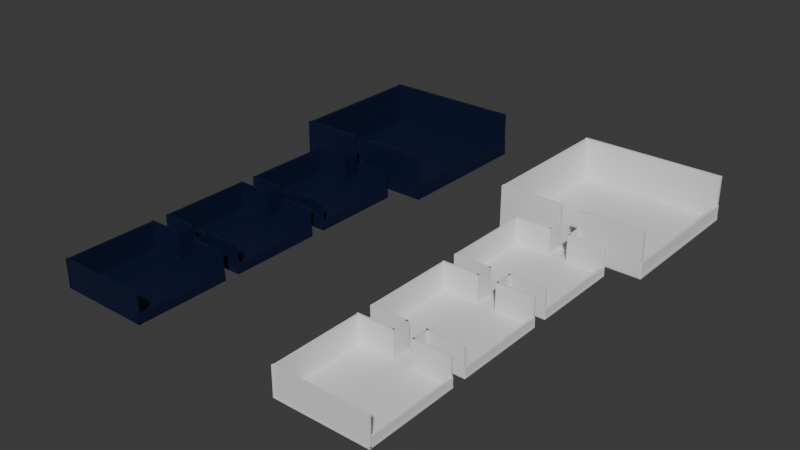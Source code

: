 # Source: Rooms.blend  (saved by Blender 4.4.32; exported with 4.5.12 LTS)
import bpy
from mathutils import Matrix  # noqa: F401  (used for matrix-valued properties, if any)

bpy.ops.wm.read_factory_settings(use_empty=True)
scene = bpy.context.scene
scene.name = 'Scene'

# ---- collections
col_collection = bpy.data.collections.new('Collection'); scene.collection.children.link(col_collection)
col_room_1 = bpy.data.collections.new('Room 1'); scene.collection.children.link(col_room_1)
col_room_2 = bpy.data.collections.new('Room 2'); scene.collection.children.link(col_room_2)
col_room_3 = bpy.data.collections.new('Room 3'); scene.collection.children.link(col_room_3)
col_boss_room = bpy.data.collections.new('BOSS Room'); scene.collection.children.link(col_boss_room)

# ---- materials (node trees are filled in below, after node groups)
mat_material = bpy.data.materials.new('Material')

# ---- material node trees
mat_material.use_nodes = True; mat_material.node_tree.nodes.clear()
_N = mat_material.node_tree.nodes; _L = mat_material.node_tree.links
n0 = _N.new('ShaderNodeBsdfPrincipled'); n0.name = 'Principled BSDF'; n0.location = (10, 300)
n0.inputs[0].default_value = (0.002202, 0.006814, 0.03442, 1.0)
n1 = _N.new('ShaderNodeOutputMaterial'); n1.name = 'Material Output'; n1.location = (300, 300)
_L.new(n0.outputs[0], n1.inputs[0])
n1.is_active_output = True

# ---- world
world_world = bpy.data.worlds.new('World'); scene.world = world_world
world_world.use_nodes = True; world_world.node_tree.nodes.clear()
_N = world_world.node_tree.nodes; _L = world_world.node_tree.links
n0 = _N.new('ShaderNodeOutputWorld'); n0.name = 'World Output'; n0.location = (300, 300)
n1 = _N.new('ShaderNodeBackground'); n1.name = 'Background'; n1.location = (10, 300)
n1.inputs[0].default_value = (0.05088, 0.05088, 0.05088, 1.0)
_L.new(n1.outputs[0], n0.inputs[0])
n0.is_active_output = True
world_world.color = (0.05088, 0.05088, 0.05088)
world_world.sun_shadow_jitter_overblur = 0.0

# ---- meshes
me_cube = bpy.data.meshes.new('Cube')
me_cube.from_pydata([(-5.0, -5.0, -0.1), (-5.0, -5.0, 0.1), (-5.0, 5.0, -0.1), (-5.0, 5.0, 0.1), (5.0, -5.0, -0.1), (5.0, -5.0, 0.1), (5.0, 5.0, -0.1), (5.0, 5.0, 0.1)], [], [(0, 1, 3, 2), (2, 3, 7, 6), (6, 7, 5, 4), (4, 5, 1, 0), (2, 6, 4, 0), (7, 3, 1, 5)])
_uv = me_cube.uv_layers.new(name='UVMap')
_uv.uv.foreach_set('vector', [0.375, 0.0, 0.625, 0.0, 0.625, 0.25, 0.375, 0.25, 0.375, 0.25, 0.625, 0.25, 0.625, 0.5, 0.375, 0.5, 0.375, 0.5, 0.625, 0.5, 0.625, 0.75, 0.375, 0.75, 0.375, 0.75, 0.625, 0.75, 0.625, 1.0, 0.375, 1.0, 0.125, 0.5, 0.375, 0.5, 0.375, 0.75, 0.125, 0.75, 0.625, 0.5, 0.875, 0.5, 0.875, 0.75, 0.625, 0.75])
me_cube.update()
me_cube_001 = bpy.data.meshes.new('Cube.001')
me_cube_001.from_pydata([(-2.0, -0.1, -1.5), (-2.0, -0.1, 1.5), (-2.0, 0.1, -1.5), (-2.0, 0.1, 1.5), (2.0, -0.1, -1.5), (2.0, -0.1, 1.5), (2.0, 0.1, -1.5), (2.0, 0.1, 1.5)], [], [(0, 1, 3, 2), (2, 3, 7, 6), (6, 7, 5, 4), (4, 5, 1, 0), (2, 6, 4, 0), (7, 3, 1, 5)])
_uv = me_cube_001.uv_layers.new(name='UVMap')
_uv.uv.foreach_set('vector', [0.375, 0.0, 0.625, 0.0, 0.625, 0.25, 0.375, 0.25, 0.375, 0.25, 0.625, 0.25, 0.625, 0.5, 0.375, 0.5, 0.375, 0.5, 0.625, 0.5, 0.625, 0.75, 0.375, 0.75, 0.375, 0.75, 0.625, 0.75, 0.625, 1.0, 0.375, 1.0, 0.125, 0.5, 0.375, 0.5, 0.375, 0.75, 0.125, 0.75, 0.625, 0.5, 0.875, 0.5, 0.875, 0.75, 0.625, 0.75])
me_cube_001.update()
me_cube_002 = bpy.data.meshes.new('Cube.002')
me_cube_002.from_pydata([(-5.0, -0.1, -1.5), (-5.0, -0.1, 1.5), (-5.0, 0.1, -1.5), (-5.0, 0.1, 1.5), (5.0, -0.1, -1.5), (5.0, -0.1, 1.5), (5.0, 0.1, -1.5), (5.0, 0.1, 1.5)], [], [(0, 1, 3, 2), (2, 3, 7, 6), (6, 7, 5, 4), (4, 5, 1, 0), (2, 6, 4, 0), (7, 3, 1, 5)])
_uv = me_cube_002.uv_layers.new(name='UVMap')
_uv.uv.foreach_set('vector', [0.375, 0.0, 0.625, 0.0, 0.625, 0.25, 0.375, 0.25, 0.375, 0.25, 0.625, 0.25, 0.625, 0.5, 0.375, 0.5, 0.375, 0.5, 0.625, 0.5, 0.625, 0.75, 0.375, 0.75, 0.375, 0.75, 0.625, 0.75, 0.625, 1.0, 0.375, 1.0, 0.125, 0.5, 0.375, 0.5, 0.375, 0.75, 0.125, 0.75, 0.625, 0.5, 0.875, 0.5, 0.875, 0.75, 0.625, 0.75])
me_cube_002.update()
me_cube_003 = bpy.data.meshes.new('Cube.003')
me_cube_003.from_pydata([(-5.0, -0.1, -1.5), (-5.0, -0.1, 1.5), (-5.0, 0.1, -1.5), (-5.0, 0.1, 1.5), (5.0, -0.1, -1.5), (5.0, -0.1, 1.5), (5.0, 0.1, -1.5), (5.0, 0.1, 1.5)], [], [(0, 1, 3, 2), (2, 3, 7, 6), (6, 7, 5, 4), (4, 5, 1, 0), (2, 6, 4, 0), (7, 3, 1, 5)])
_uv = me_cube_003.uv_layers.new(name='UVMap')
_uv.uv.foreach_set('vector', [0.375, 0.0, 0.625, 0.0, 0.625, 0.25, 0.375, 0.25, 0.375, 0.25, 0.625, 0.25, 0.625, 0.5, 0.375, 0.5, 0.375, 0.5, 0.625, 0.5, 0.625, 0.75, 0.375, 0.75, 0.375, 0.75, 0.625, 0.75, 0.625, 1.0, 0.375, 1.0, 0.125, 0.5, 0.375, 0.5, 0.375, 0.75, 0.125, 0.75, 0.625, 0.5, 0.875, 0.5, 0.875, 0.75, 0.625, 0.75])
me_cube_003.update()
me_cube_004 = bpy.data.meshes.new('Cube.004')
me_cube_004.from_pydata([(-5.0, -0.1, -0.5), (-5.0, -0.1, 0.5), (-5.0, 0.1, -0.5), (-5.0, 0.1, 0.5), (5.0, -0.1, -0.5), (5.0, -0.1, 0.5), (5.0, 0.1, -0.5), (5.0, 0.1, 0.5)], [], [(0, 1, 3, 2), (2, 3, 7, 6), (6, 7, 5, 4), (4, 5, 1, 0), (2, 6, 4, 0), (7, 3, 1, 5)])
_uv = me_cube_004.uv_layers.new(name='UVMap')
_uv.uv.foreach_set('vector', [0.375, 0.0, 0.625, 0.0, 0.625, 0.25, 0.375, 0.25, 0.375, 0.25, 0.625, 0.25, 0.625, 0.5, 0.375, 0.5, 0.375, 0.5, 0.625, 0.5, 0.625, 0.75, 0.375, 0.75, 0.375, 0.75, 0.625, 0.75, 0.625, 1.0, 0.375, 1.0, 0.125, 0.5, 0.375, 0.5, 0.375, 0.75, 0.125, 0.75, 0.625, 0.5, 0.875, 0.5, 0.875, 0.75, 0.625, 0.75])
me_cube_004.update()
me_cube_005 = bpy.data.meshes.new('Cube.005')
me_cube_005.from_pydata([(-2.0, -0.1, -1.5), (-2.0, -0.1, 1.5), (-2.0, 0.1, -1.5), (-2.0, 0.1, 1.5), (2.0, -0.1, -1.5), (2.0, -0.1, 1.5), (2.0, 0.1, -1.5), (2.0, 0.1, 1.5)], [], [(0, 1, 3, 2), (2, 3, 7, 6), (6, 7, 5, 4), (4, 5, 1, 0), (2, 6, 4, 0), (7, 3, 1, 5)])
_uv = me_cube_005.uv_layers.new(name='UVMap')
_uv.uv.foreach_set('vector', [0.375, 0.0, 0.625, 0.0, 0.625, 0.25, 0.375, 0.25, 0.375, 0.25, 0.625, 0.25, 0.625, 0.5, 0.375, 0.5, 0.375, 0.5, 0.625, 0.5, 0.625, 0.75, 0.375, 0.75, 0.375, 0.75, 0.625, 0.75, 0.625, 1.0, 0.375, 1.0, 0.125, 0.5, 0.375, 0.5, 0.375, 0.75, 0.125, 0.75, 0.625, 0.5, 0.875, 0.5, 0.875, 0.75, 0.625, 0.75])
me_cube_005.update()
me_cube_006 = bpy.data.meshes.new('Cube.006')
me_cube_006.from_pydata([(-1.0, -0.1, -1.5), (-1.0, -0.1, 1.5), (-1.0, 0.1, -1.5), (-1.0, 0.1, 1.5), (1.0, -0.1, -1.5), (1.0, -0.1, 1.5), (1.0, 0.1, -1.5), (1.0, 0.1, 1.5)], [], [(0, 1, 3, 2), (2, 3, 7, 6), (6, 7, 5, 4), (4, 5, 1, 0), (2, 6, 4, 0), (7, 3, 1, 5)])
_uv = me_cube_006.uv_layers.new(name='UVMap')
_uv.uv.foreach_set('vector', [0.375, 0.0, 0.625, 0.0, 0.625, 0.25, 0.375, 0.25, 0.375, 0.25, 0.625, 0.25, 0.625, 0.5, 0.375, 0.5, 0.375, 0.5, 0.625, 0.5, 0.625, 0.75, 0.375, 0.75, 0.375, 0.75, 0.625, 0.75, 0.625, 1.0, 0.375, 1.0, 0.125, 0.5, 0.375, 0.5, 0.375, 0.75, 0.125, 0.75, 0.625, 0.5, 0.875, 0.5, 0.875, 0.75, 0.625, 0.75])
me_cube_006.update()
me_cube_007 = bpy.data.meshes.new('Cube.007')
me_cube_007.from_pydata([(-1.0, -0.1, -1.5), (-1.0, -0.1, 1.5), (-1.0, 0.1, -1.5), (-1.0, 0.1, 1.5), (1.0, -0.1, -1.5), (1.0, -0.1, 1.5), (1.0, 0.1, -1.5), (1.0, 0.1, 1.5)], [], [(0, 1, 3, 2), (2, 3, 7, 6), (6, 7, 5, 4), (4, 5, 1, 0), (2, 6, 4, 0), (7, 3, 1, 5)])
_uv = me_cube_007.uv_layers.new(name='UVMap')
_uv.uv.foreach_set('vector', [0.375, 0.0, 0.625, 0.0, 0.625, 0.25, 0.375, 0.25, 0.375, 0.25, 0.625, 0.25, 0.625, 0.5, 0.375, 0.5, 0.375, 0.5, 0.625, 0.5, 0.625, 0.75, 0.375, 0.75, 0.375, 0.75, 0.625, 0.75, 0.625, 1.0, 0.375, 1.0, 0.125, 0.5, 0.375, 0.5, 0.375, 0.75, 0.125, 0.75, 0.625, 0.5, 0.875, 0.5, 0.875, 0.75, 0.625, 0.75])
me_cube_007.update()
me_cube_008 = bpy.data.meshes.new('Cube.008')
me_cube_008.from_pydata([(-5.0, -5.0, -0.1), (-5.0, -5.0, 0.1), (-5.0, 5.0, -0.1), (-5.0, 5.0, 0.1), (5.0, -5.0, -0.1), (5.0, -5.0, 0.1), (5.0, 5.0, -0.1), (5.0, 5.0, 0.1)], [], [(0, 1, 3, 2), (2, 3, 7, 6), (6, 7, 5, 4), (4, 5, 1, 0), (2, 6, 4, 0), (7, 3, 1, 5)])
_uv = me_cube_008.uv_layers.new(name='UVMap')
_uv.uv.foreach_set('vector', [0.375, 0.0, 0.625, 0.0, 0.625, 0.25, 0.375, 0.25, 0.375, 0.25, 0.625, 0.25, 0.625, 0.5, 0.375, 0.5, 0.375, 0.5, 0.625, 0.5, 0.625, 0.75, 0.375, 0.75, 0.375, 0.75, 0.625, 0.75, 0.625, 1.0, 0.375, 1.0, 0.125, 0.5, 0.375, 0.5, 0.375, 0.75, 0.125, 0.75, 0.625, 0.5, 0.875, 0.5, 0.875, 0.75, 0.625, 0.75])
me_cube_008.update()
me_cube_009 = bpy.data.meshes.new('Cube.009')
me_cube_009.from_pydata([(-2.0, -0.1, -1.5), (-2.0, -0.1, 1.5), (-2.0, 0.1, -1.5), (-2.0, 0.1, 1.5), (2.0, -0.1, -1.5), (2.0, -0.1, 1.5), (2.0, 0.1, -1.5), (2.0, 0.1, 1.5)], [], [(0, 1, 3, 2), (2, 3, 7, 6), (6, 7, 5, 4), (4, 5, 1, 0), (2, 6, 4, 0), (7, 3, 1, 5)])
_uv = me_cube_009.uv_layers.new(name='UVMap')
_uv.uv.foreach_set('vector', [0.375, 0.0, 0.625, 0.0, 0.625, 0.25, 0.375, 0.25, 0.375, 0.25, 0.625, 0.25, 0.625, 0.5, 0.375, 0.5, 0.375, 0.5, 0.625, 0.5, 0.625, 0.75, 0.375, 0.75, 0.375, 0.75, 0.625, 0.75, 0.625, 1.0, 0.375, 1.0, 0.125, 0.5, 0.375, 0.5, 0.375, 0.75, 0.125, 0.75, 0.625, 0.5, 0.875, 0.5, 0.875, 0.75, 0.625, 0.75])
me_cube_009.update()
me_cube_011 = bpy.data.meshes.new('Cube.011')
me_cube_011.from_pydata([(-5.0, -0.1, -1.5), (-5.0, -0.1, 1.5), (-5.0, 0.1, -1.5), (-5.0, 0.1, 1.5), (5.0, -0.1, -1.5), (5.0, -0.1, 1.5), (5.0, 0.1, -1.5), (5.0, 0.1, 1.5)], [], [(0, 1, 3, 2), (2, 3, 7, 6), (6, 7, 5, 4), (4, 5, 1, 0), (2, 6, 4, 0), (7, 3, 1, 5)])
_uv = me_cube_011.uv_layers.new(name='UVMap')
_uv.uv.foreach_set('vector', [0.375, 0.0, 0.625, 0.0, 0.625, 0.25, 0.375, 0.25, 0.375, 0.25, 0.625, 0.25, 0.625, 0.5, 0.375, 0.5, 0.375, 0.5, 0.625, 0.5, 0.625, 0.75, 0.375, 0.75, 0.375, 0.75, 0.625, 0.75, 0.625, 1.0, 0.375, 1.0, 0.125, 0.5, 0.375, 0.5, 0.375, 0.75, 0.125, 0.75, 0.625, 0.5, 0.875, 0.5, 0.875, 0.75, 0.625, 0.75])
me_cube_011.update()
me_cube_012 = bpy.data.meshes.new('Cube.012')
me_cube_012.from_pydata([(-5.0, -0.1, -0.5), (-5.0, -0.1, 0.5), (-5.0, 0.1, -0.5), (-5.0, 0.1, 0.5), (5.0, -0.1, -0.5), (5.0, -0.1, 0.5), (5.0, 0.1, -0.5), (5.0, 0.1, 0.5)], [], [(0, 1, 3, 2), (2, 3, 7, 6), (6, 7, 5, 4), (4, 5, 1, 0), (2, 6, 4, 0), (7, 3, 1, 5)])
_uv = me_cube_012.uv_layers.new(name='UVMap')
_uv.uv.foreach_set('vector', [0.375, 0.0, 0.625, 0.0, 0.625, 0.25, 0.375, 0.25, 0.375, 0.25, 0.625, 0.25, 0.625, 0.5, 0.375, 0.5, 0.375, 0.5, 0.625, 0.5, 0.625, 0.75, 0.375, 0.75, 0.375, 0.75, 0.625, 0.75, 0.625, 1.0, 0.375, 1.0, 0.125, 0.5, 0.375, 0.5, 0.375, 0.75, 0.125, 0.75, 0.625, 0.5, 0.875, 0.5, 0.875, 0.75, 0.625, 0.75])
me_cube_012.update()
me_cube_013 = bpy.data.meshes.new('Cube.013')
me_cube_013.from_pydata([(-2.0, -0.1, -1.5), (-2.0, -0.1, 1.5), (-2.0, 0.1, -1.5), (-2.0, 0.1, 1.5), (2.0, -0.1, -1.5), (2.0, -0.1, 1.5), (2.0, 0.1, -1.5), (2.0, 0.1, 1.5)], [], [(0, 1, 3, 2), (2, 3, 7, 6), (6, 7, 5, 4), (4, 5, 1, 0), (2, 6, 4, 0), (7, 3, 1, 5)])
_uv = me_cube_013.uv_layers.new(name='UVMap')
_uv.uv.foreach_set('vector', [0.375, 0.0, 0.625, 0.0, 0.625, 0.25, 0.375, 0.25, 0.375, 0.25, 0.625, 0.25, 0.625, 0.5, 0.375, 0.5, 0.375, 0.5, 0.625, 0.5, 0.625, 0.75, 0.375, 0.75, 0.375, 0.75, 0.625, 0.75, 0.625, 1.0, 0.375, 1.0, 0.125, 0.5, 0.375, 0.5, 0.375, 0.75, 0.125, 0.75, 0.625, 0.5, 0.875, 0.5, 0.875, 0.75, 0.625, 0.75])
me_cube_013.update()
me_cube_014 = bpy.data.meshes.new('Cube.014')
me_cube_014.from_pydata([(-1.0, -0.1, -1.5), (-1.0, -0.1, 1.5), (-1.0, 0.1, -1.5), (-1.0, 0.1, 1.5), (1.0, -0.1, -1.5), (1.0, -0.1, 1.5), (1.0, 0.1, -1.5), (1.0, 0.1, 1.5)], [], [(0, 1, 3, 2), (2, 3, 7, 6), (6, 7, 5, 4), (4, 5, 1, 0), (2, 6, 4, 0), (7, 3, 1, 5)])
_uv = me_cube_014.uv_layers.new(name='UVMap')
_uv.uv.foreach_set('vector', [0.375, 0.0, 0.625, 0.0, 0.625, 0.25, 0.375, 0.25, 0.375, 0.25, 0.625, 0.25, 0.625, 0.5, 0.375, 0.5, 0.375, 0.5, 0.625, 0.5, 0.625, 0.75, 0.375, 0.75, 0.375, 0.75, 0.625, 0.75, 0.625, 1.0, 0.375, 1.0, 0.125, 0.5, 0.375, 0.5, 0.375, 0.75, 0.125, 0.75, 0.625, 0.5, 0.875, 0.5, 0.875, 0.75, 0.625, 0.75])
me_cube_014.update()
me_cube_015 = bpy.data.meshes.new('Cube.015')
me_cube_015.from_pydata([(-1.0, -0.1, -1.5), (-1.0, -0.1, 1.5), (-1.0, 0.1, -1.5), (-1.0, 0.1, 1.5), (1.0, -0.1, -1.5), (1.0, -0.1, 1.5), (1.0, 0.1, -1.5), (1.0, 0.1, 1.5)], [], [(0, 1, 3, 2), (2, 3, 7, 6), (6, 7, 5, 4), (4, 5, 1, 0), (2, 6, 4, 0), (7, 3, 1, 5)])
_uv = me_cube_015.uv_layers.new(name='UVMap')
_uv.uv.foreach_set('vector', [0.375, 0.0, 0.625, 0.0, 0.625, 0.25, 0.375, 0.25, 0.375, 0.25, 0.625, 0.25, 0.625, 0.5, 0.375, 0.5, 0.375, 0.5, 0.625, 0.5, 0.625, 0.75, 0.375, 0.75, 0.375, 0.75, 0.625, 0.75, 0.625, 1.0, 0.375, 1.0, 0.125, 0.5, 0.375, 0.5, 0.375, 0.75, 0.125, 0.75, 0.625, 0.5, 0.875, 0.5, 0.875, 0.75, 0.625, 0.75])
me_cube_015.update()
me_cube_016 = bpy.data.meshes.new('Cube.016')
me_cube_016.from_pydata([(-2.0, -0.1, -1.5), (-2.0, -0.1, 1.5), (-2.0, 0.1, -1.5), (-2.0, 0.1, 1.5), (2.0, -0.1, -1.5), (2.0, -0.1, 1.5), (2.0, 0.1, -1.5), (2.0, 0.1, 1.5)], [], [(0, 1, 3, 2), (2, 3, 7, 6), (6, 7, 5, 4), (4, 5, 1, 0), (2, 6, 4, 0), (7, 3, 1, 5)])
_uv = me_cube_016.uv_layers.new(name='UVMap')
_uv.uv.foreach_set('vector', [0.375, 0.0, 0.625, 0.0, 0.625, 0.25, 0.375, 0.25, 0.375, 0.25, 0.625, 0.25, 0.625, 0.5, 0.375, 0.5, 0.375, 0.5, 0.625, 0.5, 0.625, 0.75, 0.375, 0.75, 0.375, 0.75, 0.625, 0.75, 0.625, 1.0, 0.375, 1.0, 0.125, 0.5, 0.375, 0.5, 0.375, 0.75, 0.125, 0.75, 0.625, 0.5, 0.875, 0.5, 0.875, 0.75, 0.625, 0.75])
me_cube_016.update()
me_cube_017 = bpy.data.meshes.new('Cube.017')
me_cube_017.from_pydata([(-2.0, -0.1, -1.5), (-2.0, -0.1, 1.5), (-2.0, 0.1, -1.5), (-2.0, 0.1, 1.5), (2.0, -0.1, -1.5), (2.0, -0.1, 1.5), (2.0, 0.1, -1.5), (2.0, 0.1, 1.5)], [], [(0, 1, 3, 2), (2, 3, 7, 6), (6, 7, 5, 4), (4, 5, 1, 0), (2, 6, 4, 0), (7, 3, 1, 5)])
_uv = me_cube_017.uv_layers.new(name='UVMap')
_uv.uv.foreach_set('vector', [0.375, 0.0, 0.625, 0.0, 0.625, 0.25, 0.375, 0.25, 0.375, 0.25, 0.625, 0.25, 0.625, 0.5, 0.375, 0.5, 0.375, 0.5, 0.625, 0.5, 0.625, 0.75, 0.375, 0.75, 0.375, 0.75, 0.625, 0.75, 0.625, 1.0, 0.375, 1.0, 0.125, 0.5, 0.375, 0.5, 0.375, 0.75, 0.125, 0.75, 0.625, 0.5, 0.875, 0.5, 0.875, 0.75, 0.625, 0.75])
me_cube_017.update()
me_cube_038 = bpy.data.meshes.new('Cube.038')
me_cube_038.from_pydata([(-1.026, -1.026, -0.07835), (-1.026, -1.026, 0.07835), (-1.026, 1.026, -0.07835), (-1.026, 1.026, 0.07835), (1.026, -1.026, -0.07835), (1.026, -1.026, 0.07835), (1.026, 1.026, -0.07835), (1.026, 1.026, 0.07835)], [], [(0, 1, 3, 2), (2, 3, 7, 6), (6, 7, 5, 4), (4, 5, 1, 0), (2, 6, 4, 0), (7, 3, 1, 5)])
_uv = me_cube_038.uv_layers.new(name='UVMap')
_uv.uv.foreach_set('vector', [0.375, 0.0, 0.625, 0.0, 0.625, 0.25, 0.375, 0.25, 0.375, 0.25, 0.625, 0.25, 0.625, 0.5, 0.375, 0.5, 0.375, 0.5, 0.625, 0.5, 0.625, 0.75, 0.375, 0.75, 0.375, 0.75, 0.625, 0.75, 0.625, 1.0, 0.375, 1.0, 0.125, 0.5, 0.375, 0.5, 0.375, 0.75, 0.125, 0.75, 0.625, 0.5, 0.875, 0.5, 0.875, 0.75, 0.625, 0.75])
me_cube_038.update()
me_cube_018 = bpy.data.meshes.new('Cube.018')
me_cube_018.from_pydata([(-2.0, -0.1, -1.5), (-2.0, -0.1, 1.5), (-2.0, 0.1, -1.5), (-2.0, 0.1, 1.5), (2.0, -0.1, -1.5), (2.0, -0.1, 1.5), (2.0, 0.1, -1.5), (2.0, 0.1, 1.5)], [], [(0, 1, 3, 2), (2, 3, 7, 6), (6, 7, 5, 4), (4, 5, 1, 0), (2, 6, 4, 0), (7, 3, 1, 5)])
_uv = me_cube_018.uv_layers.new(name='UVMap')
_uv.uv.foreach_set('vector', [0.375, 0.0, 0.625, 0.0, 0.625, 0.25, 0.375, 0.25, 0.375, 0.25, 0.625, 0.25, 0.625, 0.5, 0.375, 0.5, 0.375, 0.5, 0.625, 0.5, 0.625, 0.75, 0.375, 0.75, 0.375, 0.75, 0.625, 0.75, 0.625, 1.0, 0.375, 1.0, 0.125, 0.5, 0.375, 0.5, 0.375, 0.75, 0.125, 0.75, 0.625, 0.5, 0.875, 0.5, 0.875, 0.75, 0.625, 0.75])
me_cube_018.update()
me_cube_019 = bpy.data.meshes.new('Cube.019')
me_cube_019.from_pydata([(-1.0, -0.1, -1.5), (-1.0, -0.1, 1.5), (-1.0, 0.1, -1.5), (-1.0, 0.1, 1.5), (1.0, -0.1, -1.5), (1.0, -0.1, 1.5), (1.0, 0.1, -1.5), (1.0, 0.1, 1.5)], [], [(0, 1, 3, 2), (2, 3, 7, 6), (6, 7, 5, 4), (4, 5, 1, 0), (2, 6, 4, 0), (7, 3, 1, 5)])
_uv = me_cube_019.uv_layers.new(name='UVMap')
_uv.uv.foreach_set('vector', [0.375, 0.0, 0.625, 0.0, 0.625, 0.25, 0.375, 0.25, 0.375, 0.25, 0.625, 0.25, 0.625, 0.5, 0.375, 0.5, 0.375, 0.5, 0.625, 0.5, 0.625, 0.75, 0.375, 0.75, 0.375, 0.75, 0.625, 0.75, 0.625, 1.0, 0.375, 1.0, 0.125, 0.5, 0.375, 0.5, 0.375, 0.75, 0.125, 0.75, 0.625, 0.5, 0.875, 0.5, 0.875, 0.75, 0.625, 0.75])
me_cube_019.update()
me_cube_020 = bpy.data.meshes.new('Cube.020')
me_cube_020.from_pydata([(-1.0, -0.1, -1.5), (-1.0, -0.1, 1.5), (-1.0, 0.1, -1.5), (-1.0, 0.1, 1.5), (1.0, -0.1, -1.5), (1.0, -0.1, 1.5), (1.0, 0.1, -1.5), (1.0, 0.1, 1.5)], [], [(0, 1, 3, 2), (2, 3, 7, 6), (6, 7, 5, 4), (4, 5, 1, 0), (2, 6, 4, 0), (7, 3, 1, 5)])
_uv = me_cube_020.uv_layers.new(name='UVMap')
_uv.uv.foreach_set('vector', [0.375, 0.0, 0.625, 0.0, 0.625, 0.25, 0.375, 0.25, 0.375, 0.25, 0.625, 0.25, 0.625, 0.5, 0.375, 0.5, 0.375, 0.5, 0.625, 0.5, 0.625, 0.75, 0.375, 0.75, 0.375, 0.75, 0.625, 0.75, 0.625, 1.0, 0.375, 1.0, 0.125, 0.5, 0.375, 0.5, 0.375, 0.75, 0.125, 0.75, 0.625, 0.5, 0.875, 0.5, 0.875, 0.75, 0.625, 0.75])
me_cube_020.update()
me_cube_021 = bpy.data.meshes.new('Cube.021')
me_cube_021.from_pydata([(-2.0, -0.1, -1.5), (-2.0, -0.1, 1.5), (-2.0, 0.1, -1.5), (-2.0, 0.1, 1.5), (2.0, -0.1, -1.5), (2.0, -0.1, 1.5), (2.0, 0.1, -1.5), (2.0, 0.1, 1.5)], [], [(0, 1, 3, 2), (2, 3, 7, 6), (6, 7, 5, 4), (4, 5, 1, 0), (2, 6, 4, 0), (7, 3, 1, 5)])
_uv = me_cube_021.uv_layers.new(name='UVMap')
_uv.uv.foreach_set('vector', [0.375, 0.0, 0.625, 0.0, 0.625, 0.25, 0.375, 0.25, 0.375, 0.25, 0.625, 0.25, 0.625, 0.5, 0.375, 0.5, 0.375, 0.5, 0.625, 0.5, 0.625, 0.75, 0.375, 0.75, 0.375, 0.75, 0.625, 0.75, 0.625, 1.0, 0.375, 1.0, 0.125, 0.5, 0.375, 0.5, 0.375, 0.75, 0.125, 0.75, 0.625, 0.5, 0.875, 0.5, 0.875, 0.75, 0.625, 0.75])
me_cube_021.update()
me_cube_022 = bpy.data.meshes.new('Cube.022')
me_cube_022.from_pydata([(-5.0, -0.1, -0.5), (-5.0, -0.1, 0.5), (-5.0, 0.1, -0.5), (-5.0, 0.1, 0.5), (5.0, -0.1, -0.5), (5.0, -0.1, 0.5), (5.0, 0.1, -0.5), (5.0, 0.1, 0.5)], [], [(0, 1, 3, 2), (2, 3, 7, 6), (6, 7, 5, 4), (4, 5, 1, 0), (2, 6, 4, 0), (7, 3, 1, 5)])
_uv = me_cube_022.uv_layers.new(name='UVMap')
_uv.uv.foreach_set('vector', [0.375, 0.0, 0.625, 0.0, 0.625, 0.25, 0.375, 0.25, 0.375, 0.25, 0.625, 0.25, 0.625, 0.5, 0.375, 0.5, 0.375, 0.5, 0.625, 0.5, 0.625, 0.75, 0.375, 0.75, 0.375, 0.75, 0.625, 0.75, 0.625, 1.0, 0.375, 1.0, 0.125, 0.5, 0.375, 0.5, 0.375, 0.75, 0.125, 0.75, 0.625, 0.5, 0.875, 0.5, 0.875, 0.75, 0.625, 0.75])
me_cube_022.update()
me_cube_023 = bpy.data.meshes.new('Cube.023')
me_cube_023.from_pydata([(-5.0, -0.1, -1.5), (-5.0, -0.1, 1.5), (-5.0, 0.1, -1.5), (-5.0, 0.1, 1.5), (5.0, -0.1, -1.5), (5.0, -0.1, 1.5), (5.0, 0.1, -1.5), (5.0, 0.1, 1.5)], [], [(0, 1, 3, 2), (2, 3, 7, 6), (6, 7, 5, 4), (4, 5, 1, 0), (2, 6, 4, 0), (7, 3, 1, 5)])
_uv = me_cube_023.uv_layers.new(name='UVMap')
_uv.uv.foreach_set('vector', [0.375, 0.0, 0.625, 0.0, 0.625, 0.25, 0.375, 0.25, 0.375, 0.25, 0.625, 0.25, 0.625, 0.5, 0.375, 0.5, 0.375, 0.5, 0.625, 0.5, 0.625, 0.75, 0.375, 0.75, 0.375, 0.75, 0.625, 0.75, 0.625, 1.0, 0.375, 1.0, 0.125, 0.5, 0.375, 0.5, 0.375, 0.75, 0.125, 0.75, 0.625, 0.5, 0.875, 0.5, 0.875, 0.75, 0.625, 0.75])
me_cube_023.update()
me_cube_024 = bpy.data.meshes.new('Cube.024')
me_cube_024.from_pydata([(-2.0, -0.1, -1.5), (-2.0, -0.1, 1.5), (-2.0, 0.1, -1.5), (-2.0, 0.1, 1.5), (2.0, -0.1, -1.5), (2.0, -0.1, 1.5), (2.0, 0.1, -1.5), (2.0, 0.1, 1.5)], [], [(0, 1, 3, 2), (2, 3, 7, 6), (6, 7, 5, 4), (4, 5, 1, 0), (2, 6, 4, 0), (7, 3, 1, 5)])
_uv = me_cube_024.uv_layers.new(name='UVMap')
_uv.uv.foreach_set('vector', [0.375, 0.0, 0.625, 0.0, 0.625, 0.25, 0.375, 0.25, 0.375, 0.25, 0.625, 0.25, 0.625, 0.5, 0.375, 0.5, 0.375, 0.5, 0.625, 0.5, 0.625, 0.75, 0.375, 0.75, 0.375, 0.75, 0.625, 0.75, 0.625, 1.0, 0.375, 1.0, 0.125, 0.5, 0.375, 0.5, 0.375, 0.75, 0.125, 0.75, 0.625, 0.5, 0.875, 0.5, 0.875, 0.75, 0.625, 0.75])
me_cube_024.update()
me_cube_025 = bpy.data.meshes.new('Cube.025')
me_cube_025.from_pydata([(-2.0, -0.1, -1.5), (-2.0, -0.1, 1.5), (-2.0, 0.1, -1.5), (-2.0, 0.1, 1.5), (2.0, -0.1, -1.5), (2.0, -0.1, 1.5), (2.0, 0.1, -1.5), (2.0, 0.1, 1.5)], [], [(0, 1, 3, 2), (2, 3, 7, 6), (6, 7, 5, 4), (4, 5, 1, 0), (2, 6, 4, 0), (7, 3, 1, 5)])
_uv = me_cube_025.uv_layers.new(name='UVMap')
_uv.uv.foreach_set('vector', [0.375, 0.0, 0.625, 0.0, 0.625, 0.25, 0.375, 0.25, 0.375, 0.25, 0.625, 0.25, 0.625, 0.5, 0.375, 0.5, 0.375, 0.5, 0.625, 0.5, 0.625, 0.75, 0.375, 0.75, 0.375, 0.75, 0.625, 0.75, 0.625, 1.0, 0.375, 1.0, 0.125, 0.5, 0.375, 0.5, 0.375, 0.75, 0.125, 0.75, 0.625, 0.5, 0.875, 0.5, 0.875, 0.75, 0.625, 0.75])
me_cube_025.update()
me_cube_026 = bpy.data.meshes.new('Cube.026')
me_cube_026.from_pydata([(-5.0, -5.0, -0.1), (-5.0, -5.0, 0.1), (-5.0, 5.0, -0.1), (-5.0, 5.0, 0.1), (5.0, -5.0, -0.1), (5.0, -5.0, 0.1), (5.0, 5.0, -0.1), (5.0, 5.0, 0.1)], [], [(0, 1, 3, 2), (2, 3, 7, 6), (6, 7, 5, 4), (4, 5, 1, 0), (2, 6, 4, 0), (7, 3, 1, 5)])
_uv = me_cube_026.uv_layers.new(name='UVMap')
_uv.uv.foreach_set('vector', [0.375, 0.0, 0.625, 0.0, 0.625, 0.25, 0.375, 0.25, 0.375, 0.25, 0.625, 0.25, 0.625, 0.5, 0.375, 0.5, 0.375, 0.5, 0.625, 0.5, 0.625, 0.75, 0.375, 0.75, 0.375, 0.75, 0.625, 0.75, 0.625, 1.0, 0.375, 1.0, 0.125, 0.5, 0.375, 0.5, 0.375, 0.75, 0.125, 0.75, 0.625, 0.5, 0.875, 0.5, 0.875, 0.75, 0.625, 0.75])
me_cube_026.update()
me_cube_037 = bpy.data.meshes.new('Cube.037')
me_cube_037.from_pydata([(-1.026, -1.026, -0.07835), (-1.026, -1.026, 0.07835), (-1.026, 1.026, -0.07835), (-1.026, 1.026, 0.07835), (1.026, -1.026, -0.07835), (1.026, -1.026, 0.07835), (1.026, 1.026, -0.07835), (1.026, 1.026, 0.07835)], [], [(0, 1, 3, 2), (2, 3, 7, 6), (6, 7, 5, 4), (4, 5, 1, 0), (2, 6, 4, 0), (7, 3, 1, 5)])
_uv = me_cube_037.uv_layers.new(name='UVMap')
_uv.uv.foreach_set('vector', [0.375, 0.0, 0.625, 0.0, 0.625, 0.25, 0.375, 0.25, 0.375, 0.25, 0.625, 0.25, 0.625, 0.5, 0.375, 0.5, 0.375, 0.5, 0.625, 0.5, 0.625, 0.75, 0.375, 0.75, 0.375, 0.75, 0.625, 0.75, 0.625, 1.0, 0.375, 1.0, 0.125, 0.5, 0.375, 0.5, 0.375, 0.75, 0.125, 0.75, 0.625, 0.5, 0.875, 0.5, 0.875, 0.75, 0.625, 0.75])
me_cube_037.update()
me_cube_027 = bpy.data.meshes.new('Cube.027')
me_cube_027.from_pydata([(-3.72, -0.1591, -2.387), (-3.72, -0.1591, 2.387), (-3.72, 0.1591, -2.387), (-3.72, 0.1591, 2.387), (3.183, -0.1591, -2.387), (3.183, -0.1591, 2.387), (3.183, 0.1591, -2.387), (3.183, 0.1591, 2.387)], [], [(0, 1, 3, 2), (2, 3, 7, 6), (6, 7, 5, 4), (4, 5, 1, 0), (2, 6, 4, 0), (7, 3, 1, 5)])
_uv = me_cube_027.uv_layers.new(name='UVMap')
_uv.uv.foreach_set('vector', [0.375, 0.0, 0.625, 0.0, 0.625, 0.25, 0.375, 0.25, 0.375, 0.25, 0.625, 0.25, 0.625, 0.5, 0.375, 0.5, 0.375, 0.5, 0.625, 0.5, 0.625, 0.75, 0.375, 0.75, 0.375, 0.75, 0.625, 0.75, 0.625, 1.0, 0.375, 1.0, 0.125, 0.5, 0.375, 0.5, 0.375, 0.75, 0.125, 0.75, 0.625, 0.5, 0.875, 0.5, 0.875, 0.75, 0.625, 0.75])
me_cube_027.update()
me_cube_031 = bpy.data.meshes.new('Cube.031')
me_cube_031.from_pydata([(-7.957, -0.1591, -0.7957), (-7.957, -0.1591, 0.7957), (-7.957, 0.1591, -0.7957), (-7.957, 0.1591, 0.7957), (7.957, -0.1591, -0.7957), (7.957, -0.1591, 0.7957), (7.957, 0.1591, -0.7957), (7.957, 0.1591, 0.7957)], [], [(0, 1, 3, 2), (2, 3, 7, 6), (6, 7, 5, 4), (4, 5, 1, 0), (2, 6, 4, 0), (7, 3, 1, 5)])
_uv = me_cube_031.uv_layers.new(name='UVMap')
_uv.uv.foreach_set('vector', [0.375, 0.0, 0.625, 0.0, 0.625, 0.25, 0.375, 0.25, 0.375, 0.25, 0.625, 0.25, 0.625, 0.5, 0.375, 0.5, 0.375, 0.5, 0.625, 0.5, 0.625, 0.75, 0.375, 0.75, 0.375, 0.75, 0.625, 0.75, 0.625, 1.0, 0.375, 1.0, 0.125, 0.5, 0.375, 0.5, 0.375, 0.75, 0.125, 0.75, 0.625, 0.5, 0.875, 0.5, 0.875, 0.75, 0.625, 0.75])
me_cube_031.update()
me_cube_032 = bpy.data.meshes.new('Cube.032')
me_cube_032.from_pydata([(-7.957, -0.1591, -2.387), (-7.957, -0.1591, 2.387), (-7.957, 0.1591, -2.387), (-7.957, 0.1591, 2.387), (7.957, -0.1591, -2.387), (7.957, -0.1591, 2.387), (7.957, 0.1591, -2.387), (7.957, 0.1591, 2.387)], [], [(0, 1, 3, 2), (2, 3, 7, 6), (6, 7, 5, 4), (4, 5, 1, 0), (2, 6, 4, 0), (7, 3, 1, 5)])
_uv = me_cube_032.uv_layers.new(name='UVMap')
_uv.uv.foreach_set('vector', [0.375, 0.0, 0.625, 0.0, 0.625, 0.25, 0.375, 0.25, 0.375, 0.25, 0.625, 0.25, 0.625, 0.5, 0.375, 0.5, 0.375, 0.5, 0.625, 0.5, 0.625, 0.75, 0.375, 0.75, 0.375, 0.75, 0.625, 0.75, 0.625, 1.0, 0.375, 1.0, 0.125, 0.5, 0.375, 0.5, 0.375, 0.75, 0.125, 0.75, 0.625, 0.5, 0.875, 0.5, 0.875, 0.75, 0.625, 0.75])
me_cube_032.update()
me_cube_033 = bpy.data.meshes.new('Cube.033')
me_cube_033.from_pydata([(-3.183, -0.1591, -2.387), (-3.183, -0.1591, 2.387), (-3.183, 0.1591, -2.387), (-3.183, 0.1591, 2.387), (3.723, -0.1591, -2.387), (3.723, -0.1591, 2.387), (3.723, 0.1591, -2.387), (3.723, 0.1591, 2.387)], [], [(0, 1, 3, 2), (2, 3, 7, 6), (6, 7, 5, 4), (4, 5, 1, 0), (2, 6, 4, 0), (7, 3, 1, 5)])
_uv = me_cube_033.uv_layers.new(name='UVMap')
_uv.uv.foreach_set('vector', [0.375, 0.0, 0.625, 0.0, 0.625, 0.25, 0.375, 0.25, 0.375, 0.25, 0.625, 0.25, 0.625, 0.5, 0.375, 0.5, 0.375, 0.5, 0.625, 0.5, 0.625, 0.75, 0.375, 0.75, 0.375, 0.75, 0.625, 0.75, 0.625, 1.0, 0.375, 1.0, 0.125, 0.5, 0.375, 0.5, 0.375, 0.75, 0.125, 0.75, 0.625, 0.5, 0.875, 0.5, 0.875, 0.75, 0.625, 0.75])
me_cube_033.update()
me_cube_034 = bpy.data.meshes.new('Cube.034')
me_cube_034.from_pydata([(-7.879, -0.1591, -2.387), (-7.879, -0.1591, 2.387), (-7.879, 0.1591, -2.387), (-7.879, 0.1591, 2.387), (7.879, -0.1591, -2.387), (7.879, -0.1591, 2.387), (7.879, 0.1591, -2.387), (7.879, 0.1591, 2.387)], [], [(0, 1, 3, 2), (2, 3, 7, 6), (6, 7, 5, 4), (4, 5, 1, 0), (2, 6, 4, 0), (7, 3, 1, 5)])
_uv = me_cube_034.uv_layers.new(name='UVMap')
_uv.uv.foreach_set('vector', [0.375, 0.0, 0.625, 0.0, 0.625, 0.25, 0.375, 0.25, 0.375, 0.25, 0.625, 0.25, 0.625, 0.5, 0.375, 0.5, 0.375, 0.5, 0.625, 0.5, 0.625, 0.75, 0.375, 0.75, 0.375, 0.75, 0.625, 0.75, 0.625, 1.0, 0.375, 1.0, 0.125, 0.5, 0.375, 0.5, 0.375, 0.75, 0.125, 0.75, 0.625, 0.5, 0.875, 0.5, 0.875, 0.75, 0.625, 0.75])
me_cube_034.update()
me_cube_035 = bpy.data.meshes.new('Cube.035')
me_cube_035.from_pydata([(-7.957, -7.957, -0.1591), (-7.957, -7.957, 0.1591), (-7.957, 7.957, -0.1591), (-7.957, 7.957, 0.1591), (7.957, -7.957, -0.1591), (7.957, -7.957, 0.1591), (7.957, 7.957, -0.1591), (7.957, 7.957, 0.1591)], [], [(0, 1, 3, 2), (2, 3, 7, 6), (6, 7, 5, 4), (4, 5, 1, 0), (2, 6, 4, 0), (7, 3, 1, 5)])
_uv = me_cube_035.uv_layers.new(name='UVMap')
_uv.uv.foreach_set('vector', [0.375, 0.0, 0.625, 0.0, 0.625, 0.25, 0.375, 0.25, 0.375, 0.25, 0.625, 0.25, 0.625, 0.5, 0.375, 0.5, 0.375, 0.5, 0.625, 0.5, 0.625, 0.75, 0.375, 0.75, 0.375, 0.75, 0.625, 0.75, 0.625, 1.0, 0.375, 1.0, 0.125, 0.5, 0.375, 0.5, 0.375, 0.75, 0.125, 0.75, 0.625, 0.5, 0.875, 0.5, 0.875, 0.75, 0.625, 0.75])
me_cube_035.update()
me_cube_036 = bpy.data.meshes.new('Cube.036')
me_cube_036.from_pydata([(-1.026, -1.026, -0.07835), (-1.026, -1.026, 0.07835), (-1.026, 1.026, -0.07835), (-1.026, 1.026, 0.07835), (1.026, -1.026, -0.07835), (1.026, -1.026, 0.07835), (1.026, 1.026, -0.07835), (1.026, 1.026, 0.07835)], [], [(0, 1, 3, 2), (2, 3, 7, 6), (6, 7, 5, 4), (4, 5, 1, 0), (2, 6, 4, 0), (7, 3, 1, 5)])
_uv = me_cube_036.uv_layers.new(name='UVMap')
_uv.uv.foreach_set('vector', [0.375, 0.0, 0.625, 0.0, 0.625, 0.25, 0.375, 0.25, 0.375, 0.25, 0.625, 0.25, 0.625, 0.5, 0.375, 0.5, 0.375, 0.5, 0.625, 0.5, 0.625, 0.75, 0.375, 0.75, 0.375, 0.75, 0.625, 0.75, 0.625, 1.0, 0.375, 1.0, 0.125, 0.5, 0.375, 0.5, 0.375, 0.75, 0.125, 0.75, 0.625, 0.5, 0.875, 0.5, 0.875, 0.75, 0.625, 0.75])
me_cube_036.update()
me_cube_073 = bpy.data.meshes.new('Cube.073')
me_cube_073.from_pydata([(-1.026, -1.026, -0.07835), (-1.026, -1.026, 0.07835), (-1.026, 1.026, -0.07835), (-1.026, 1.026, 0.07835), (1.026, -1.026, -0.07835), (1.026, -1.026, 0.07835), (1.026, 1.026, -0.07835), (1.026, 1.026, 0.07835), (-5.0, -33.92, -0.1694), (-5.0, -33.92, 0.03063), (-5.0, -23.92, -0.1694), (-5.0, -23.92, 0.03063), (5.0, -33.92, -0.1694), (5.0, -33.92, 0.03063), (5.0, -23.92, -0.1694), (5.0, -23.92, 0.03063), (-4.963, -24.14, -0.0996), (-4.963, -24.14, 2.9), (-4.963, -23.94, -0.0996), (-4.963, -23.94, 2.9), (-0.9635, -24.14, -0.0996), (-0.9635, -24.14, 2.9), (-0.9635, -23.94, -0.0996), (-0.9635, -23.94, 2.9), (-5.0, -33.9, -0.0996), (-5.0, -33.9, 2.9), (-5.0, -33.7, -0.0996), (-5.0, -33.7, 2.9), (5.0, -33.9, -0.0996), (5.0, -33.9, 2.9), (5.0, -33.7, -0.0996), (5.0, -33.7, 2.9), (-4.78, -33.92, -0.1515), (-4.78, -33.92, 2.848), (-4.98, -33.92, -0.1515), (-4.98, -33.92, 2.848), (-4.78, -23.92, -0.1515), (-4.78, -23.92, 2.848), (-4.98, -23.92, -0.1515), (-4.98, -23.92, 2.848), (4.98, -33.92, -0.1458), (4.98, -33.92, 0.8542), (4.78, -33.92, -0.1458), (4.78, -33.92, 0.8542), (4.98, -23.92, -0.1458), (4.98, -23.92, 0.8542), (4.78, -23.92, -0.1458), (4.78, -23.92, 0.8542), (0.9369, -24.14, -0.0996), (0.9369, -24.14, 2.9), (0.9369, -23.94, -0.0996), (0.9369, -23.94, 2.9), (4.937, -24.14, -0.0996), (4.937, -24.14, 2.9), (4.937, -23.94, -0.0996), (4.937, -23.94, 2.9), (0.9588, -22.11, -0.0996), (0.9588, -22.11, 2.9), (1.159, -22.11, -0.0996), (1.159, -22.11, 2.9), (0.9588, -24.11, -0.0996), (0.9588, -24.11, 2.9), (1.159, -24.11, -0.0996), (1.159, -24.11, 2.9), (-1.161, -22.11, -0.0996), (-1.161, -22.11, 2.9), (-0.961, -22.11, -0.0996), (-0.961, -22.11, 2.9), (-1.161, -24.11, -0.0996), (-1.161, -24.11, 2.9), (-0.961, -24.11, -0.0996), (-0.961, -24.11, 2.9), (-5.0, -22.37, -0.1694), (-5.0, -22.37, 0.03063), (-5.0, -12.37, -0.1694), (-5.0, -12.37, 0.03063), (5.0, -22.37, -0.1694), (5.0, -22.37, 0.03063), (5.0, -12.37, -0.1694), (5.0, -12.37, 0.03063), (-4.963, -12.59, -0.0996), (-4.963, -12.59, 2.9), (-4.963, -12.39, -0.0996), (-4.963, -12.39, 2.9), (-0.9635, -12.59, -0.0996), (-0.9635, -12.59, 2.9), (-0.9635, -12.39, -0.0996), (-0.9635, -12.39, 2.9), (-4.78, -22.37, -0.1515), (-4.78, -22.37, 2.848), (-4.98, -22.37, -0.1515), (-4.98, -22.37, 2.848), (-4.78, -12.37, -0.1515), (-4.78, -12.37, 2.848), (-4.98, -12.37, -0.1515), (-4.98, -12.37, 2.848), (4.98, -22.37, -0.1458), (4.98, -22.37, 0.8542), (4.78, -22.37, -0.1458), (4.78, -22.37, 0.8542), (4.98, -12.37, -0.1458), (4.98, -12.37, 0.8542), (4.78, -12.37, -0.1458), (4.78, -12.37, 0.8542), (0.9369, -12.59, -0.0996), (0.9369, -12.59, 2.9), (0.9369, -12.39, -0.0996), (0.9369, -12.39, 2.9), (4.937, -12.59, -0.0996), (4.937, -12.59, 2.9), (4.937, -12.39, -0.0996), (4.937, -12.39, 2.9), (0.9588, -10.55, -0.0996), (0.9588, -10.55, 2.9), (1.159, -10.55, -0.0996), (1.159, -10.55, 2.9), (0.9588, -12.55, -0.0996), (0.9588, -12.55, 2.9), (1.159, -12.55, -0.0996), (1.159, -12.55, 2.9), (-1.161, -10.55, -0.0996), (-1.161, -10.55, 2.9), (-0.961, -10.55, -0.0996), (-0.961, -10.55, 2.9), (-1.161, -12.55, -0.0996), (-1.161, -12.55, 2.9), (-0.961, -12.55, -0.0996), (-0.961, -12.55, 2.9), (-4.963, -22.4, -0.0996), (-4.963, -22.4, 2.9), (-4.963, -22.2, -0.0996), (-4.963, -22.2, 2.9), (-0.9635, -22.4, -0.0996), (-0.9635, -22.4, 2.9), (-0.9635, -22.2, -0.0996), (-0.9635, -22.2, 2.9), (0.9369, -22.4, -0.0996), (0.9369, -22.4, 2.9), (0.9369, -22.2, -0.0996), (0.9369, -22.2, 2.9), (4.937, -22.4, -0.0996), (4.937, -22.4, 2.9), (4.937, -22.2, -0.0996), (4.937, -22.2, 2.9), (-1.026, -24.14, -0.07835), (-1.026, -24.14, 0.07835), (-1.026, -22.09, -0.07835), (-1.026, -22.09, 0.07835), (1.026, -24.14, -0.07835), (1.026, -24.14, 0.07835), (1.026, -22.09, -0.07835), (1.026, -22.09, 0.07835), (0.9369, -10.82, -0.0996), (0.9369, -10.82, 2.9), (0.9369, -10.62, -0.0996), (0.9369, -10.62, 2.9), (4.937, -10.82, -0.0996), (4.937, -10.82, 2.9), (4.937, -10.62, -0.0996), (4.937, -10.62, 2.9), (-1.161, 1.024, -0.0996), (-1.161, 1.024, 2.9), (-0.961, 1.024, -0.0996), (-0.961, 1.024, 2.9), (-1.161, -0.976, -0.0996), (-1.161, -0.976, 2.9), (-0.961, -0.976, -0.0996), (-0.961, -0.976, 2.9), (0.9588, 1.024, -0.0996), (0.9588, 1.024, 2.9), (1.159, 1.024, -0.0996), (1.159, 1.024, 2.9), (0.9588, -0.976, -0.0996), (0.9588, -0.976, 2.9), (1.159, -0.976, -0.0996), (1.159, -0.976, 2.9), (0.9369, -1.007, -0.0996), (0.9369, -1.007, 2.9), (0.9369, -0.8074, -0.0996), (0.9369, -0.8074, 2.9), (4.937, -1.007, -0.0996), (4.937, -1.007, 2.9), (4.937, -0.8074, -0.0996), (4.937, -0.8074, 2.9), (4.98, -10.79, -0.1458), (4.98, -10.79, 0.8542), (4.78, -10.79, -0.1458), (4.78, -10.79, 0.8542), (4.98, -0.7871, -0.1458), (4.98, -0.7871, 0.8542), (4.78, -0.7871, -0.1458), (4.78, -0.7871, 0.8542), (-4.78, -10.79, -0.1515), (-4.78, -10.79, 2.848), (-4.98, -10.79, -0.1515), (-4.98, -10.79, 2.848), (-4.78, -0.7871, -0.1515), (-4.78, -0.7871, 2.848), (-4.98, -0.7871, -0.1515), (-4.98, -0.7871, 2.848), (-4.963, -10.82, -0.0996), (-4.963, -10.82, 2.9), (-4.963, -10.62, -0.0996), (-4.963, -10.62, 2.9), (-0.9635, -10.82, -0.0996), (-0.9635, -10.82, 2.9), (-0.9635, -10.62, -0.0996), (-0.9635, -10.62, 2.9), (-4.963, -1.007, -0.0996), (-4.963, -1.007, 2.9), (-4.963, -0.8074, -0.0996), (-4.963, -0.8074, 2.9), (-0.9635, -1.007, -0.0996), (-0.9635, -1.007, 2.9), (-0.9635, -0.8074, -0.0996), (-0.9635, -0.8074, 2.9), (-5.0, -10.79, -0.1694), (-5.0, -10.79, 0.03063), (-5.0, -0.7871, -0.1694), (-5.0, -0.7871, 0.03063), (5.0, -10.79, -0.1694), (5.0, -10.79, 0.03063), (5.0, -0.7871, -0.1694), (5.0, -0.7871, 0.03063), (-1.026, -12.51, -0.07835), (-1.026, -12.51, 0.07835), (-1.026, -10.46, -0.07835), (-1.026, -10.46, 0.07835), (1.026, -12.51, -0.07835), (1.026, -12.51, 0.07835), (1.026, -10.46, -0.07835), (1.026, -10.46, 0.07835), (0.957, 0.6819, -0.005217), (0.957, 0.6819, 4.769), (0.957, 1.0, -0.005217), (0.957, 1.0, 4.769), (7.86, 0.6819, -0.005217), (7.86, 0.6819, 4.769), (7.86, 1.0, -0.005217), (7.86, 1.0, 4.769), (7.928, 0.7376, -0.07878), (7.928, 0.7376, 1.513), (7.61, 0.7376, -0.07878), (7.61, 0.7376, 1.513), (7.928, 16.65, -0.07878), (7.928, 16.65, 1.513), (7.61, 16.65, -0.07878), (7.61, 16.65, 1.513), (-7.603, 0.7376, -0.08785), (-7.603, 0.7376, 4.686), (-7.921, 0.7376, -0.08785), (-7.921, 0.7376, 4.686), (-7.603, 16.65, -0.08785), (-7.603, 16.65, 4.686), (-7.921, 16.65, -0.08785), (-7.921, 16.65, 4.686), (-7.895, 0.6819, -0.005217), (-7.895, 0.6819, 4.769), (-7.895, 1.0, -0.005217), (-7.895, 1.0, 4.769), (-0.9894, 0.6819, -0.005217), (-0.9894, 0.6819, 4.769), (-0.9894, 1.0, -0.005217), (-0.9894, 1.0, 4.769), (-7.884, 16.3, -0.005217), (-7.884, 16.3, 4.769), (-7.884, 16.62, -0.005217), (-7.884, 16.62, 4.769), (7.873, 16.3, -0.005217), (7.873, 16.3, 4.769), (7.873, 16.62, -0.005217), (7.873, 16.62, 4.769), (-7.953, 0.7376, -0.1163), (-7.953, 0.7376, 0.202), (-7.953, 16.65, -0.1163), (-7.953, 16.65, 0.202), (7.961, 0.7376, -0.1163), (7.961, 0.7376, 0.202), (7.961, 16.65, -0.1163), (7.961, 16.65, 0.202)], [], [(0, 1, 3, 2), (2, 3, 7, 6), (6, 7, 5, 4), (4, 5, 1, 0), (2, 6, 4, 0), (7, 3, 1, 5), (8, 9, 11, 10), (10, 11, 15, 14), (14, 15, 13, 12), (12, 13, 9, 8), (10, 14, 12, 8), (15, 11, 9, 13), (16, 17, 19, 18), (18, 19, 23, 22), (22, 23, 21, 20), (20, 21, 17, 16), (18, 22, 20, 16), (23, 19, 17, 21), (24, 25, 27, 26), (26, 27, 31, 30), (30, 31, 29, 28), (28, 29, 25, 24), (26, 30, 28, 24), (31, 27, 25, 29), (32, 33, 35, 34), (34, 35, 39, 38), (38, 39, 37, 36), (36, 37, 33, 32), (34, 38, 36, 32), (39, 35, 33, 37), (40, 41, 43, 42), (42, 43, 47, 46), (46, 47, 45, 44), (44, 45, 41, 40), (42, 46, 44, 40), (47, 43, 41, 45), (48, 49, 51, 50), (50, 51, 55, 54), (54, 55, 53, 52), (52, 53, 49, 48), (50, 54, 52, 48), (55, 51, 49, 53), (56, 57, 59, 58), (58, 59, 63, 62), (62, 63, 61, 60), (60, 61, 57, 56), (58, 62, 60, 56), (63, 59, 57, 61), (64, 65, 67, 66), (66, 67, 71, 70), (70, 71, 69, 68), (68, 69, 65, 64), (66, 70, 68, 64), (71, 67, 65, 69), (72, 73, 75, 74), (74, 75, 79, 78), (78, 79, 77, 76), (76, 77, 73, 72), (74, 78, 76, 72), (79, 75, 73, 77), (80, 81, 83, 82), (82, 83, 87, 86), (86, 87, 85, 84), (84, 85, 81, 80), (82, 86, 84, 80), (87, 83, 81, 85), (88, 89, 91, 90), (90, 91, 95, 94), (94, 95, 93, 92), (92, 93, 89, 88), (90, 94, 92, 88), (95, 91, 89, 93), (96, 97, 99, 98), (98, 99, 103, 102), (102, 103, 101, 100), (100, 101, 97, 96), (98, 102, 100, 96), (103, 99, 97, 101), (104, 105, 107, 106), (106, 107, 111, 110), (110, 111, 109, 108), (108, 109, 105, 104), (106, 110, 108, 104), (111, 107, 105, 109), (112, 113, 115, 114), (114, 115, 119, 118), (118, 119, 117, 116), (116, 117, 113, 112), (114, 118, 116, 112), (119, 115, 113, 117), (120, 121, 123, 122), (122, 123, 127, 126), (126, 127, 125, 124), (124, 125, 121, 120), (122, 126, 124, 120), (127, 123, 121, 125), (128, 129, 131, 130), (130, 131, 135, 134), (134, 135, 133, 132), (132, 133, 129, 128), (130, 134, 132, 128), (135, 131, 129, 133), (136, 137, 139, 138), (138, 139, 143, 142), (142, 143, 141, 140), (140, 141, 137, 136), (138, 142, 140, 136), (143, 139, 137, 141), (144, 145, 147, 146), (146, 147, 151, 150), (150, 151, 149, 148), (148, 149, 145, 144), (146, 150, 148, 144), (151, 147, 145, 149), (152, 153, 155, 154), (154, 155, 159, 158), (158, 159, 157, 156), (156, 157, 153, 152), (154, 158, 156, 152), (159, 155, 153, 157), (160, 161, 163, 162), (162, 163, 167, 166), (166, 167, 165, 164), (164, 165, 161, 160), (162, 166, 164, 160), (167, 163, 161, 165), (168, 169, 171, 170), (170, 171, 175, 174), (174, 175, 173, 172), (172, 173, 169, 168), (170, 174, 172, 168), (175, 171, 169, 173), (176, 177, 179, 178), (178, 179, 183, 182), (182, 183, 181, 180), (180, 181, 177, 176), (178, 182, 180, 176), (183, 179, 177, 181), (184, 185, 187, 186), (186, 187, 191, 190), (190, 191, 189, 188), (188, 189, 185, 184), (186, 190, 188, 184), (191, 187, 185, 189), (192, 193, 195, 194), (194, 195, 199, 198), (198, 199, 197, 196), (196, 197, 193, 192), (194, 198, 196, 192), (199, 195, 193, 197), (200, 201, 203, 202), (202, 203, 207, 206), (206, 207, 205, 204), (204, 205, 201, 200), (202, 206, 204, 200), (207, 203, 201, 205), (208, 209, 211, 210), (210, 211, 215, 214), (214, 215, 213, 212), (212, 213, 209, 208), (210, 214, 212, 208), (215, 211, 209, 213), (216, 217, 219, 218), (218, 219, 223, 222), (222, 223, 221, 220), (220, 221, 217, 216), (218, 222, 220, 216), (223, 219, 217, 221), (224, 225, 227, 226), (226, 227, 231, 230), (230, 231, 229, 228), (228, 229, 225, 224), (226, 230, 228, 224), (231, 227, 225, 229), (232, 233, 235, 234), (234, 235, 239, 238), (238, 239, 237, 236), (236, 237, 233, 232), (234, 238, 236, 232), (239, 235, 233, 237), (240, 241, 243, 242), (242, 243, 247, 246), (246, 247, 245, 244), (244, 245, 241, 240), (242, 246, 244, 240), (247, 243, 241, 245), (248, 249, 251, 250), (250, 251, 255, 254), (254, 255, 253, 252), (252, 253, 249, 248), (250, 254, 252, 248), (255, 251, 249, 253), (256, 257, 259, 258), (258, 259, 263, 262), (262, 263, 261, 260), (260, 261, 257, 256), (258, 262, 260, 256), (263, 259, 257, 261), (264, 265, 267, 266), (266, 267, 271, 270), (270, 271, 269, 268), (268, 269, 265, 264), (266, 270, 268, 264), (271, 267, 265, 269), (272, 273, 275, 274), (274, 275, 279, 278), (278, 279, 277, 276), (276, 277, 273, 272), (274, 278, 276, 272), (279, 275, 273, 277)])
_uv = me_cube_073.uv_layers.new(name='UVMap')
_uv.uv.foreach_set('vector', [0.375, 0.0, 0.625, 0.0, 0.625, 0.25, 0.375, 0.25, 0.375, 0.25, 0.625, 0.25, 0.625, 0.5, 0.375, 0.5, 0.375, 0.5, 0.625, 0.5, 0.625, 0.75, 0.375, 0.75, 0.375, 0.75, 0.625, 0.75, 0.625, 1.0, 0.375, 1.0, 0.125, 0.5, 0.375, 0.5, 0.375, 0.75, 0.125, 0.75, 0.625, 0.5, 0.875, 0.5, 0.875, 0.75, 0.625, 0.75, 0.375, 0.0, 0.625, 0.0, 0.625, 0.25, 0.375, 0.25, 0.375, 0.25, 0.625, 0.25, 0.625, 0.5, 0.375, 0.5, 0.375, 0.5, 0.625, 0.5, 0.625, 0.75, 0.375, 0.75, 0.375, 0.75, 0.625, 0.75, 0.625, 1.0, 0.375, 1.0, 0.125, 0.5, 0.375, 0.5, 0.375, 0.75, 0.125, 0.75, 0.625, 0.5, 0.875, 0.5, 0.875, 0.75, 0.625, 0.75, 0.375, 0.0, 0.625, 0.0, 0.625, 0.25, 0.375, 0.25, 0.375, 0.25, 0.625, 0.25, 0.625, 0.5, 0.375, 0.5, 0.375, 0.5, 0.625, 0.5, 0.625, 0.75, 0.375, 0.75, 0.375, 0.75, 0.625, 0.75, 0.625, 1.0, 0.375, 1.0, 0.125, 0.5, 0.375, 0.5, 0.375, 0.75, 0.125, 0.75, 0.625, 0.5, 0.875, 0.5, 0.875, 0.75, 0.625, 0.75, 0.375, 0.0, 0.625, 0.0, 0.625, 0.25, 0.375, 0.25, 0.375, 0.25, 0.625, 0.25, 0.625, 0.5, 0.375, 0.5, 0.375, 0.5, 0.625, 0.5, 0.625, 0.75, 0.375, 0.75, 0.375, 0.75, 0.625, 0.75, 0.625, 1.0, 0.375, 1.0, 0.125, 0.5, 0.375, 0.5, 0.375, 0.75, 0.125, 0.75, 0.625, 0.5, 0.875, 0.5, 0.875, 0.75, 0.625, 0.75, 0.375, 0.0, 0.625, 0.0, 0.625, 0.25, 0.375, 0.25, 0.375, 0.25, 0.625, 0.25, 0.625, 0.5, 0.375, 0.5, 0.375, 0.5, 0.625, 0.5, 0.625, 0.75, 0.375, 0.75, 0.375, 0.75, 0.625, 0.75, 0.625, 1.0, 0.375, 1.0, 0.125, 0.5, 0.375, 0.5, 0.375, 0.75, 0.125, 0.75, 0.625, 0.5, 0.875, 0.5, 0.875, 0.75, 0.625, 0.75, 0.375, 0.0, 0.625, 0.0, 0.625, 0.25, 0.375, 0.25, 0.375, 0.25, 0.625, 0.25, 0.625, 0.5, 0.375, 0.5, 0.375, 0.5, 0.625, 0.5, 0.625, 0.75, 0.375, 0.75, 0.375, 0.75, 0.625, 0.75, 0.625, 1.0, 0.375, 1.0, 0.125, 0.5, 0.375, 0.5, 0.375, 0.75, 0.125, 0.75, 0.625, 0.5, 0.875, 0.5, 0.875, 0.75, 0.625, 0.75, 0.375, 0.0, 0.625, 0.0, 0.625, 0.25, 0.375, 0.25, 0.375, 0.25, 0.625, 0.25, 0.625, 0.5, 0.375, 0.5, 0.375, 0.5, 0.625, 0.5, 0.625, 0.75, 0.375, 0.75, 0.375, 0.75, 0.625, 0.75, 0.625, 1.0, 0.375, 1.0, 0.125, 0.5, 0.375, 0.5, 0.375, 0.75, 0.125, 0.75, 0.625, 0.5, 0.875, 0.5, 0.875, 0.75, 0.625, 0.75, 0.375, 0.0, 0.625, 0.0, 0.625, 0.25, 0.375, 0.25, 0.375, 0.25, 0.625, 0.25, 0.625, 0.5, 0.375, 0.5, 0.375, 0.5, 0.625, 0.5, 0.625, 0.75, 0.375, 0.75, 0.375, 0.75, 0.625, 0.75, 0.625, 1.0, 0.375, 1.0, 0.125, 0.5, 0.375, 0.5, 0.375, 0.75, 0.125, 0.75, 0.625, 0.5, 0.875, 0.5, 0.875, 0.75, 0.625, 0.75, 0.375, 0.0, 0.625, 0.0, 0.625, 0.25, 0.375, 0.25, 0.375, 0.25, 0.625, 0.25, 0.625, 0.5, 0.375, 0.5, 0.375, 0.5, 0.625, 0.5, 0.625, 0.75, 0.375, 0.75, 0.375, 0.75, 0.625, 0.75, 0.625, 1.0, 0.375, 1.0, 0.125, 0.5, 0.375, 0.5, 0.375, 0.75, 0.125, 0.75, 0.625, 0.5, 0.875, 0.5, 0.875, 0.75, 0.625, 0.75, 0.375, 0.0, 0.625, 0.0, 0.625, 0.25, 0.375, 0.25, 0.375, 0.25, 0.625, 0.25, 0.625, 0.5, 0.375, 0.5, 0.375, 0.5, 0.625, 0.5, 0.625, 0.75, 0.375, 0.75, 0.375, 0.75, 0.625, 0.75, 0.625, 1.0, 0.375, 1.0, 0.125, 0.5, 0.375, 0.5, 0.375, 0.75, 0.125, 0.75, 0.625, 0.5, 0.875, 0.5, 0.875, 0.75, 0.625, 0.75, 0.375, 0.0, 0.625, 0.0, 0.625, 0.25, 0.375, 0.25, 0.375, 0.25, 0.625, 0.25, 0.625, 0.5, 0.375, 0.5, 0.375, 0.5, 0.625, 0.5, 0.625, 0.75, 0.375, 0.75, 0.375, 0.75, 0.625, 0.75, 0.625, 1.0, 0.375, 1.0, 0.125, 0.5, 0.375, 0.5, 0.375, 0.75, 0.125, 0.75, 0.625, 0.5, 0.875, 0.5, 0.875, 0.75, 0.625, 0.75, 0.375, 0.0, 0.625, 0.0, 0.625, 0.25, 0.375, 0.25, 0.375, 0.25, 0.625, 0.25, 0.625, 0.5, 0.375, 0.5, 0.375, 0.5, 0.625, 0.5, 0.625, 0.75, 0.375, 0.75, 0.375, 0.75, 0.625, 0.75, 0.625, 1.0, 0.375, 1.0, 0.125, 0.5, 0.375, 0.5, 0.375, 0.75, 0.125, 0.75, 0.625, 0.5, 0.875, 0.5, 0.875, 0.75, 0.625, 0.75, 0.375, 0.0, 0.625, 0.0, 0.625, 0.25, 0.375, 0.25, 0.375, 0.25, 0.625, 0.25, 0.625, 0.5, 0.375, 0.5, 0.375, 0.5, 0.625, 0.5, 0.625, 0.75, 0.375, 0.75, 0.375, 0.75, 0.625, 0.75, 0.625, 1.0, 0.375, 1.0, 0.125, 0.5, 0.375, 0.5, 0.375, 0.75, 0.125, 0.75, 0.625, 0.5, 0.875, 0.5, 0.875, 0.75, 0.625, 0.75, 0.375, 0.0, 0.625, 0.0, 0.625, 0.25, 0.375, 0.25, 0.375, 0.25, 0.625, 0.25, 0.625, 0.5, 0.375, 0.5, 0.375, 0.5, 0.625, 0.5, 0.625, 0.75, 0.375, 0.75, 0.375, 0.75, 0.625, 0.75, 0.625, 1.0, 0.375, 1.0, 0.125, 0.5, 0.375, 0.5, 0.375, 0.75, 0.125, 0.75, 0.625, 0.5, 0.875, 0.5, 0.875, 0.75, 0.625, 0.75, 0.375, 0.0, 0.625, 0.0, 0.625, 0.25, 0.375, 0.25, 0.375, 0.25, 0.625, 0.25, 0.625, 0.5, 0.375, 0.5, 0.375, 0.5, 0.625, 0.5, 0.625, 0.75, 0.375, 0.75, 0.375, 0.75, 0.625, 0.75, 0.625, 1.0, 0.375, 1.0, 0.125, 0.5, 0.375, 0.5, 0.375, 0.75, 0.125, 0.75, 0.625, 0.5, 0.875, 0.5, 0.875, 0.75, 0.625, 0.75, 0.375, 0.0, 0.625, 0.0, 0.625, 0.25, 0.375, 0.25, 0.375, 0.25, 0.625, 0.25, 0.625, 0.5, 0.375, 0.5, 0.375, 0.5, 0.625, 0.5, 0.625, 0.75, 0.375, 0.75, 0.375, 0.75, 0.625, 0.75, 0.625, 1.0, 0.375, 1.0, 0.125, 0.5, 0.375, 0.5, 0.375, 0.75, 0.125, 0.75, 0.625, 0.5, 0.875, 0.5, 0.875, 0.75, 0.625, 0.75, 0.375, 0.0, 0.625, 0.0, 0.625, 0.25, 0.375, 0.25, 0.375, 0.25, 0.625, 0.25, 0.625, 0.5, 0.375, 0.5, 0.375, 0.5, 0.625, 0.5, 0.625, 0.75, 0.375, 0.75, 0.375, 0.75, 0.625, 0.75, 0.625, 1.0, 0.375, 1.0, 0.125, 0.5, 0.375, 0.5, 0.375, 0.75, 0.125, 0.75, 0.625, 0.5, 0.875, 0.5, 0.875, 0.75, 0.625, 0.75, 0.375, 0.0, 0.625, 0.0, 0.625, 0.25, 0.375, 0.25, 0.375, 0.25, 0.625, 0.25, 0.625, 0.5, 0.375, 0.5, 0.375, 0.5, 0.625, 0.5, 0.625, 0.75, 0.375, 0.75, 0.375, 0.75, 0.625, 0.75, 0.625, 1.0, 0.375, 1.0, 0.125, 0.5, 0.375, 0.5, 0.375, 0.75, 0.125, 0.75, 0.625, 0.5, 0.875, 0.5, 0.875, 0.75, 0.625, 0.75, 0.375, 0.0, 0.625, 0.0, 0.625, 0.25, 0.375, 0.25, 0.375, 0.25, 0.625, 0.25, 0.625, 0.5, 0.375, 0.5, 0.375, 0.5, 0.625, 0.5, 0.625, 0.75, 0.375, 0.75, 0.375, 0.75, 0.625, 0.75, 0.625, 1.0, 0.375, 1.0, 0.125, 0.5, 0.375, 0.5, 0.375, 0.75, 0.125, 0.75, 0.625, 0.5, 0.875, 0.5, 0.875, 0.75, 0.625, 0.75, 0.375, 0.0, 0.625, 0.0, 0.625, 0.25, 0.375, 0.25, 0.375, 0.25, 0.625, 0.25, 0.625, 0.5, 0.375, 0.5, 0.375, 0.5, 0.625, 0.5, 0.625, 0.75, 0.375, 0.75, 0.375, 0.75, 0.625, 0.75, 0.625, 1.0, 0.375, 1.0, 0.125, 0.5, 0.375, 0.5, 0.375, 0.75, 0.125, 0.75, 0.625, 0.5, 0.875, 0.5, 0.875, 0.75, 0.625, 0.75, 0.375, 0.0, 0.625, 0.0, 0.625, 0.25, 0.375, 0.25, 0.375, 0.25, 0.625, 0.25, 0.625, 0.5, 0.375, 0.5, 0.375, 0.5, 0.625, 0.5, 0.625, 0.75, 0.375, 0.75, 0.375, 0.75, 0.625, 0.75, 0.625, 1.0, 0.375, 1.0, 0.125, 0.5, 0.375, 0.5, 0.375, 0.75, 0.125, 0.75, 0.625, 0.5, 0.875, 0.5, 0.875, 0.75, 0.625, 0.75, 0.375, 0.0, 0.625, 0.0, 0.625, 0.25, 0.375, 0.25, 0.375, 0.25, 0.625, 0.25, 0.625, 0.5, 0.375, 0.5, 0.375, 0.5, 0.625, 0.5, 0.625, 0.75, 0.375, 0.75, 0.375, 0.75, 0.625, 0.75, 0.625, 1.0, 0.375, 1.0, 0.125, 0.5, 0.375, 0.5, 0.375, 0.75, 0.125, 0.75, 0.625, 0.5, 0.875, 0.5, 0.875, 0.75, 0.625, 0.75, 0.375, 0.0, 0.625, 0.0, 0.625, 0.25, 0.375, 0.25, 0.375, 0.25, 0.625, 0.25, 0.625, 0.5, 0.375, 0.5, 0.375, 0.5, 0.625, 0.5, 0.625, 0.75, 0.375, 0.75, 0.375, 0.75, 0.625, 0.75, 0.625, 1.0, 0.375, 1.0, 0.125, 0.5, 0.375, 0.5, 0.375, 0.75, 0.125, 0.75, 0.625, 0.5, 0.875, 0.5, 0.875, 0.75, 0.625, 0.75, 0.375, 0.0, 0.625, 0.0, 0.625, 0.25, 0.375, 0.25, 0.375, 0.25, 0.625, 0.25, 0.625, 0.5, 0.375, 0.5, 0.375, 0.5, 0.625, 0.5, 0.625, 0.75, 0.375, 0.75, 0.375, 0.75, 0.625, 0.75, 0.625, 1.0, 0.375, 1.0, 0.125, 0.5, 0.375, 0.5, 0.375, 0.75, 0.125, 0.75, 0.625, 0.5, 0.875, 0.5, 0.875, 0.75, 0.625, 0.75, 0.375, 0.0, 0.625, 0.0, 0.625, 0.25, 0.375, 0.25, 0.375, 0.25, 0.625, 0.25, 0.625, 0.5, 0.375, 0.5, 0.375, 0.5, 0.625, 0.5, 0.625, 0.75, 0.375, 0.75, 0.375, 0.75, 0.625, 0.75, 0.625, 1.0, 0.375, 1.0, 0.125, 0.5, 0.375, 0.5, 0.375, 0.75, 0.125, 0.75, 0.625, 0.5, 0.875, 0.5, 0.875, 0.75, 0.625, 0.75, 0.375, 0.0, 0.625, 0.0, 0.625, 0.25, 0.375, 0.25, 0.375, 0.25, 0.625, 0.25, 0.625, 0.5, 0.375, 0.5, 0.375, 0.5, 0.625, 0.5, 0.625, 0.75, 0.375, 0.75, 0.375, 0.75, 0.625, 0.75, 0.625, 1.0, 0.375, 1.0, 0.125, 0.5, 0.375, 0.5, 0.375, 0.75, 0.125, 0.75, 0.625, 0.5, 0.875, 0.5, 0.875, 0.75, 0.625, 0.75, 0.375, 0.0, 0.625, 0.0, 0.625, 0.25, 0.375, 0.25, 0.375, 0.25, 0.625, 0.25, 0.625, 0.5, 0.375, 0.5, 0.375, 0.5, 0.625, 0.5, 0.625, 0.75, 0.375, 0.75, 0.375, 0.75, 0.625, 0.75, 0.625, 1.0, 0.375, 1.0, 0.125, 0.5, 0.375, 0.5, 0.375, 0.75, 0.125, 0.75, 0.625, 0.5, 0.875, 0.5, 0.875, 0.75, 0.625, 0.75, 0.375, 0.0, 0.625, 0.0, 0.625, 0.25, 0.375, 0.25, 0.375, 0.25, 0.625, 0.25, 0.625, 0.5, 0.375, 0.5, 0.375, 0.5, 0.625, 0.5, 0.625, 0.75, 0.375, 0.75, 0.375, 0.75, 0.625, 0.75, 0.625, 1.0, 0.375, 1.0, 0.125, 0.5, 0.375, 0.5, 0.375, 0.75, 0.125, 0.75, 0.625, 0.5, 0.875, 0.5, 0.875, 0.75, 0.625, 0.75, 0.375, 0.0, 0.625, 0.0, 0.625, 0.25, 0.375, 0.25, 0.375, 0.25, 0.625, 0.25, 0.625, 0.5, 0.375, 0.5, 0.375, 0.5, 0.625, 0.5, 0.625, 0.75, 0.375, 0.75, 0.375, 0.75, 0.625, 0.75, 0.625, 1.0, 0.375, 1.0, 0.125, 0.5, 0.375, 0.5, 0.375, 0.75, 0.125, 0.75, 0.625, 0.5, 0.875, 0.5, 0.875, 0.75, 0.625, 0.75, 0.375, 0.0, 0.625, 0.0, 0.625, 0.25, 0.375, 0.25, 0.375, 0.25, 0.625, 0.25, 0.625, 0.5, 0.375, 0.5, 0.375, 0.5, 0.625, 0.5, 0.625, 0.75, 0.375, 0.75, 0.375, 0.75, 0.625, 0.75, 0.625, 1.0, 0.375, 1.0, 0.125, 0.5, 0.375, 0.5, 0.375, 0.75, 0.125, 0.75, 0.625, 0.5, 0.875, 0.5, 0.875, 0.75, 0.625, 0.75, 0.375, 0.0, 0.625, 0.0, 0.625, 0.25, 0.375, 0.25, 0.375, 0.25, 0.625, 0.25, 0.625, 0.5, 0.375, 0.5, 0.375, 0.5, 0.625, 0.5, 0.625, 0.75, 0.375, 0.75, 0.375, 0.75, 0.625, 0.75, 0.625, 1.0, 0.375, 1.0, 0.125, 0.5, 0.375, 0.5, 0.375, 0.75, 0.125, 0.75, 0.625, 0.5, 0.875, 0.5, 0.875, 0.75, 0.625, 0.75, 0.375, 0.0, 0.625, 0.0, 0.625, 0.25, 0.375, 0.25, 0.375, 0.25, 0.625, 0.25, 0.625, 0.5, 0.375, 0.5, 0.375, 0.5, 0.625, 0.5, 0.625, 0.75, 0.375, 0.75, 0.375, 0.75, 0.625, 0.75, 0.625, 1.0, 0.375, 1.0, 0.125, 0.5, 0.375, 0.5, 0.375, 0.75, 0.125, 0.75, 0.625, 0.5, 0.875, 0.5, 0.875, 0.75, 0.625, 0.75, 0.375, 0.0, 0.625, 0.0, 0.625, 0.25, 0.375, 0.25, 0.375, 0.25, 0.625, 0.25, 0.625, 0.5, 0.375, 0.5, 0.375, 0.5, 0.625, 0.5, 0.625, 0.75, 0.375, 0.75, 0.375, 0.75, 0.625, 0.75, 0.625, 1.0, 0.375, 1.0, 0.125, 0.5, 0.375, 0.5, 0.375, 0.75, 0.125, 0.75, 0.625, 0.5, 0.875, 0.5, 0.875, 0.75, 0.625, 0.75, 0.375, 0.0, 0.625, 0.0, 0.625, 0.25, 0.375, 0.25, 0.375, 0.25, 0.625, 0.25, 0.625, 0.5, 0.375, 0.5, 0.375, 0.5, 0.625, 0.5, 0.625, 0.75, 0.375, 0.75, 0.375, 0.75, 0.625, 0.75, 0.625, 1.0, 0.375, 1.0, 0.125, 0.5, 0.375, 0.5, 0.375, 0.75, 0.125, 0.75, 0.625, 0.5, 0.875, 0.5, 0.875, 0.75, 0.625, 0.75, 0.375, 0.0, 0.625, 0.0, 0.625, 0.25, 0.375, 0.25, 0.375, 0.25, 0.625, 0.25, 0.625, 0.5, 0.375, 0.5, 0.375, 0.5, 0.625, 0.5, 0.625, 0.75, 0.375, 0.75, 0.375, 0.75, 0.625, 0.75, 0.625, 1.0, 0.375, 1.0, 0.125, 0.5, 0.375, 0.5, 0.375, 0.75, 0.125, 0.75, 0.625, 0.5, 0.875, 0.5, 0.875, 0.75, 0.625, 0.75])
me_cube_073.materials.append(mat_material)
me_cube_073.update()

# ---- objects
ob_cube = bpy.data.objects.new('Cube', me_cube)
ob_cube_001 = bpy.data.objects.new('Cube.001', me_cube_001)
ob_cube_002 = bpy.data.objects.new('Cube.002', me_cube_002)
ob_cube_003 = bpy.data.objects.new('Cube.003', me_cube_003)
ob_cube_004 = bpy.data.objects.new('Cube.004', me_cube_004)
ob_cube_005 = bpy.data.objects.new('Cube.005', me_cube_005)
ob_cube_006 = bpy.data.objects.new('Cube.006', me_cube_006)
ob_cube_007 = bpy.data.objects.new('Cube.007', me_cube_007)
ob_cube_008 = bpy.data.objects.new('Cube.008', me_cube_008)
ob_cube_009 = bpy.data.objects.new('Cube.009', me_cube_009)
ob_cube_011 = bpy.data.objects.new('Cube.011', me_cube_011)
ob_cube_012 = bpy.data.objects.new('Cube.012', me_cube_012)
ob_cube_013 = bpy.data.objects.new('Cube.013', me_cube_013)
ob_cube_014 = bpy.data.objects.new('Cube.014', me_cube_014)
ob_cube_015 = bpy.data.objects.new('Cube.015', me_cube_015)
ob_cube_010 = bpy.data.objects.new('Cube.010', me_cube_016)
ob_cube_016 = bpy.data.objects.new('Cube.016', me_cube_017)
ob_cube_028 = bpy.data.objects.new('Cube.028', me_cube_038)
ob_cube_017 = bpy.data.objects.new('Cube.017', me_cube_018)
ob_cube_018 = bpy.data.objects.new('Cube.018', me_cube_019)
ob_cube_019 = bpy.data.objects.new('Cube.019', me_cube_020)
ob_cube_020 = bpy.data.objects.new('Cube.020', me_cube_021)
ob_cube_021 = bpy.data.objects.new('Cube.021', me_cube_022)
ob_cube_022 = bpy.data.objects.new('Cube.022', me_cube_023)
ob_cube_023 = bpy.data.objects.new('Cube.023', me_cube_024)
ob_cube_024 = bpy.data.objects.new('Cube.024', me_cube_025)
ob_cube_025 = bpy.data.objects.new('Cube.025', me_cube_026)
ob_cube_027 = bpy.data.objects.new('Cube.027', me_cube_037)
ob_cube_026 = bpy.data.objects.new('Cube.026', me_cube_027)
ob_cube_030 = bpy.data.objects.new('Cube.030', me_cube_031)
ob_cube_031 = bpy.data.objects.new('Cube.031', me_cube_032)
ob_cube_032 = bpy.data.objects.new('Cube.032', me_cube_033)
ob_cube_033 = bpy.data.objects.new('Cube.033', me_cube_034)
ob_cube_034 = bpy.data.objects.new('Cube.034', me_cube_035)
ob_cube_035 = bpy.data.objects.new('Cube.035', me_cube_036)
ob_cube_069 = bpy.data.objects.new('Cube.069', me_cube_073)

# ---- transforms, parenting, visibility, modifiers, constraints
ob_cube.location = (0.0, 0.0, 0.0)
ob_cube_001.location = (-2.963, 4.88, 1.47)
ob_cube_002.location = (0.0, -4.88, 1.47)
ob_cube_003.location = (-4.88, 0.0, 1.418)
ob_cube_003.rotation_euler = (0.0, -0.0, 1.571)
ob_cube_004.location = (4.88, 0.0, 0.4235)
ob_cube_004.rotation_euler = (0.0, -0.0, 1.571)
ob_cube_005.location = (2.937, 4.88, 1.47)
ob_cube_006.location = (1.059, 5.811, 1.47)
ob_cube_006.rotation_euler = (0.0, -0.0, -1.571)
ob_cube_007.location = (-1.061, 5.811, 1.47)
ob_cube_007.rotation_euler = (0.0, -0.0, -1.571)
ob_cube_008.location = (0.0, 11.55, 0.0)
ob_cube_009.location = (-2.963, 16.43, 1.47)
ob_cube_011.location = (-4.88, 11.55, 1.418)
ob_cube_011.rotation_euler = (0.0, -0.0, 1.571)
ob_cube_012.location = (4.88, 11.55, 0.4235)
ob_cube_012.rotation_euler = (0.0, -0.0, 1.571)
ob_cube_013.location = (2.937, 16.43, 1.47)
ob_cube_014.location = (1.059, 17.36, 1.47)
ob_cube_014.rotation_euler = (0.0, -0.0, -1.571)
ob_cube_015.location = (-1.061, 17.36, 1.47)
ob_cube_015.rotation_euler = (0.0, -0.0, -1.571)
ob_cube_010.location = (-2.963, 6.616, 1.47)
ob_cube_016.location = (2.937, 6.616, 1.47)
ob_cube_028.location = (0.0, 5.805, 0.06937)
ob_cube_017.location = (2.937, 18.19, 1.47)
ob_cube_018.location = (-1.061, 28.94, 1.47)
ob_cube_018.rotation_euler = (0.0, -0.0, -1.571)
ob_cube_019.location = (1.059, 28.94, 1.47)
ob_cube_019.rotation_euler = (0.0, -0.0, -1.571)
ob_cube_020.location = (2.937, 28.01, 1.47)
ob_cube_021.location = (4.88, 23.13, 0.4235)
ob_cube_021.rotation_euler = (0.0, -0.0, 1.571)
ob_cube_022.location = (-4.88, 23.13, 1.418)
ob_cube_022.rotation_euler = (0.0, -0.0, 1.571)
ob_cube_023.location = (-2.963, 18.19, 1.47)
ob_cube_024.location = (-2.963, 28.01, 1.47)
ob_cube_025.location = (0.0, 23.13, 0.0)
ob_cube_027.location = (0.0, 17.43, 0.06937)
ob_cube_026.location = (4.677, 29.76, 2.451)
ob_cube_030.location = (7.769, 37.61, 0.7863)
ob_cube_030.rotation_euler = (0.0, -0.0, 1.571)
ob_cube_031.location = (-7.762, 37.61, 2.369)
ob_cube_031.rotation_euler = (0.0, -0.0, 1.571)
ob_cube_032.location = (-4.712, 29.76, 2.451)
ob_cube_033.location = (-0.005358, 45.38, 2.451)
ob_cube_034.location = (0.003636, 37.61, 0.1123)
ob_cube_035.location = (0.0, 28.92, 0.06937)
ob_cube_069.location = (-26.39, 28.92, 0.06937)

# ---- collection membership
col_room_1.objects.link(ob_cube)
col_room_1.objects.link(ob_cube_001)
col_room_1.objects.link(ob_cube_002)
col_room_1.objects.link(ob_cube_003)
col_room_1.objects.link(ob_cube_004)
col_room_1.objects.link(ob_cube_005)
col_room_1.objects.link(ob_cube_006)
col_room_1.objects.link(ob_cube_007)
col_room_2.objects.link(ob_cube_008)
col_room_2.objects.link(ob_cube_009)
col_room_2.objects.link(ob_cube_011)
col_room_2.objects.link(ob_cube_012)
col_room_2.objects.link(ob_cube_013)
col_room_2.objects.link(ob_cube_014)
col_room_2.objects.link(ob_cube_015)
col_room_2.objects.link(ob_cube_010)
col_room_2.objects.link(ob_cube_016)
col_room_2.objects.link(ob_cube_028)
col_room_3.objects.link(ob_cube_017)
col_room_3.objects.link(ob_cube_018)
col_room_3.objects.link(ob_cube_019)
col_room_3.objects.link(ob_cube_020)
col_room_3.objects.link(ob_cube_021)
col_room_3.objects.link(ob_cube_022)
col_room_3.objects.link(ob_cube_023)
col_room_3.objects.link(ob_cube_024)
col_room_3.objects.link(ob_cube_025)
col_room_3.objects.link(ob_cube_027)
col_boss_room.objects.link(ob_cube_026)
col_boss_room.objects.link(ob_cube_030)
col_boss_room.objects.link(ob_cube_031)
col_boss_room.objects.link(ob_cube_032)
col_boss_room.objects.link(ob_cube_033)
col_boss_room.objects.link(ob_cube_034)
col_boss_room.objects.link(ob_cube_035)
col_boss_room.objects.link(ob_cube_069)

# ---- scene / render settings (as saved in the file)
scene.frame_start = 1; scene.frame_end = 250; scene.frame_set(1)
scene.render.engine = 'BLENDER_EEVEE_NEXT'
bpy.context.view_layer.update()

# ---- added for rendering (the .blend has no active camera and no usable light): camera, sun
cam_auto = bpy.data.cameras.new('AutoCamera')
cam_auto.lens = 50.0
cam_auto.sensor_width = 36.0
cam_auto.clip_end = 1073.56
ob_auto_camera = bpy.data.objects.new('AutoCamera', cam_auto)
scene.collection.objects.link(ob_auto_camera)
ob_auto_camera.location = (47.9797, -53.1219, 51.3065)
ob_auto_camera.rotation_euler = (1.09748, -7.21219e-08, 0.694738)
scene.camera = ob_auto_camera
light_auto_sun = bpy.data.lights.new('AutoSun', 'SUN')
light_auto_sun.energy = 3.0
light_auto_sun.angle = 0.0523599
ob_auto_sun = bpy.data.objects.new('AutoSun', light_auto_sun)
scene.collection.objects.link(ob_auto_sun)
ob_auto_sun.rotation_euler = (0.872665, 0.174533, 0.523599)
bpy.context.view_layer.update()
